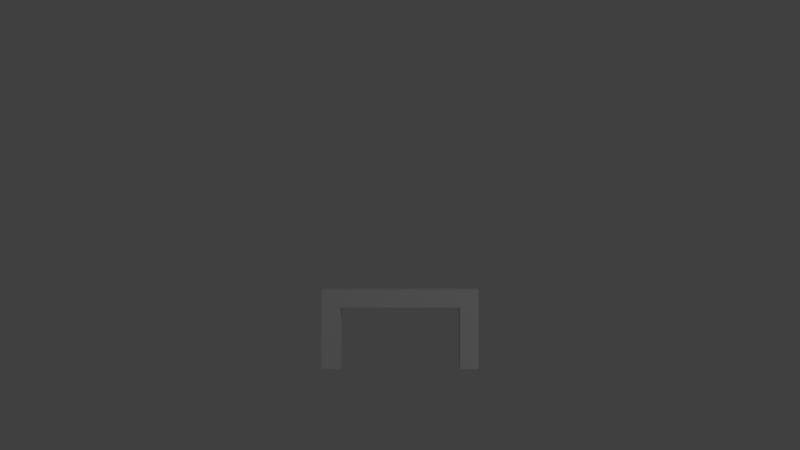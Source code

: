 # Source: staple.blend  (saved by Blender 2.78.0; exported with 4.5.12 LTS)
import bpy
from mathutils import Matrix  # noqa: F401  (used for matrix-valued properties, if any)

bpy.ops.wm.read_factory_settings(use_empty=True)
scene = bpy.context.scene
scene.name = 'Scene'

# ---- collections
col_collection_1 = bpy.data.collections.new('Collection 1'); scene.collection.children.link(col_collection_1)

# ---- materials (node trees are filled in below, after node groups)
mat_material = bpy.data.materials.new('Material')
mat_material.alpha_threshold = 0.0
mat_material.use_transparent_shadow = False
mat_material.roughness = 0.5
mat_material.specular_intensity = 0.3302
mat_material.line_color = (0.0, 0.0, 0.0, 1.0)

# ---- material node trees

# ---- world
world_world = bpy.data.worlds.new('World'); scene.world = world_world
world_world.color = (0.05088, 0.05088, 0.05088)
world_world.use_sun_shadow = False
world_world.sun_shadow_jitter_overblur = 0.0
world_world.cycles.sampling_method = 'MANUAL'

# ---- cameras
cam_camera = bpy.data.cameras.new('Camera')
cam_camera.clip_end = 100.0
cam_camera.lens = 35.0
cam_camera.sensor_width = 32.0
cam_camera.sensor_height = 18.0
cam_camera.ortho_scale = 7.314
cam_camera.dof.focus_distance = 0.0
cam_camera.dof.aperture_fstop = 128.0

# ---- lights
light_lamp = bpy.data.lights.new('Lamp', 'POINT')
light_lamp.transmission_factor = 0.0
light_lamp.cutoff_distance = 30.0
light_lamp.energy = 100.0
light_lamp.shadow_buffer_clip_start = 1.001
light_lamp.shadow_soft_size = 0.1
light_lamp.shadow_maximum_resolution = 0.006
light_lamp.use_absolute_resolution = True

# ---- meshes
me_cube = bpy.data.meshes.new('Cube')
me_cube.from_pydata([(1.0, 1.0, -1.0), (1.0, -1.0, -1.0), (-1.0, -1.0, -1.0), (-1.0, 1.0, -1.0), (1.0, 1.0, 0.5351), (1.0, -1.0, 0.5351), (-1.0, -1.0, 0.5351), (-1.0, 1.0, 0.5351), (1.0, -0.7657, -1.0), (-1.0, -0.7657, -1.0), (1.0, -0.7657, 0.5351), (-1.0, -0.7657, 0.5351), (-1.0, 0.7596, -1.0), (-1.0, 0.7596, 0.5351), (1.0, 0.7596, -1.0), (1.0, 0.7596, 0.5351), (1.0, -0.7657, 5.752), (1.0, -1.0, 5.752), (-1.0, -1.0, 5.752), (-1.0, -0.7657, 5.752), (1.0, 1.0, 5.749), (-1.0, 1.0, 5.749), (-1.0, 0.7596, 5.749), (1.0, 0.7596, 5.749)], [], [(8, 1, 2, 9), (11, 6, 18, 19), (8, 10, 5, 1), (1, 5, 6, 2), (12, 13, 7, 3), (4, 0, 3, 7), (2, 6, 11, 9), (14, 15, 10, 8), (15, 13, 11, 10), (14, 8, 9, 12), (0, 14, 12, 3), (7, 13, 22, 21), (0, 4, 15, 14), (9, 11, 13, 12), (16, 19, 18, 17), (10, 11, 19, 16), (6, 5, 17, 18), (5, 10, 16, 17), (20, 21, 22, 23), (4, 7, 21, 20), (13, 15, 23, 22), (15, 4, 20, 23)])
me_cube.materials.append(mat_material)
me_cube.use_remesh_preserve_volume = False
me_cube.use_remesh_preserve_attributes = False
me_cube.use_mirror_vertex_groups = False
me_cube.update()

# ---- objects
ob_cube = bpy.data.objects.new('Cube', me_cube)
ob_lamp = bpy.data.objects.new('Lamp', light_lamp)
ob_camera = bpy.data.objects.new('Camera', cam_camera)

# ---- transforms, parenting, visibility, modifiers, constraints
ob_cube.location = (0.0, 0.0, 0.0)
ob_cube.rotation_euler = (-3.821e-15, -3.142, 1.571)
ob_cube.scale = (0.08346, 0.5564, 0.08346)
ob_cube.lock_rotations_4d = False
ob_cube.empty_display_type = 'ARROWS'
ob_cube.lineart.crease_threshold = 0.0
ob_lamp.location = (4.076, -4.973, 2.818)
ob_lamp.rotation_euler = (0.6503, 0.05522, 1.866)
ob_lamp.lock_rotations_4d = False
ob_lamp.empty_display_type = 'ARROWS'
ob_lamp.color = (0.0, 0.0, 0.0, 0.0)
ob_lamp.lineart.crease_threshold = 0.0
ob_camera.location = (1.34e-16, -6.28, 0.539)
ob_camera.rotation_euler = (1.571, -0.0, 0.0)
ob_camera.scale = (1.0, 1.0, 1.0)
ob_camera.lock_rotations_4d = False
ob_camera.empty_display_type = 'ARROWS'
ob_camera.color = (0.0, 0.0, 0.0, 0.0)
ob_camera.display_type = 'WIRE'
ob_camera.lineart.crease_threshold = 0.0

# ---- collection membership
col_collection_1.objects.link(ob_cube)
col_collection_1.objects.link(ob_lamp)
col_collection_1.objects.link(ob_camera)

# ---- scene / render settings (as saved in the file)
scene.camera = ob_camera
scene.frame_start = 1; scene.frame_end = 250; scene.frame_set(1)
scene.render.engine = 'BLENDER_EEVEE_NEXT'
scene.render.resolution_percentage = 50
scene.render.dither_intensity = 0.0
scene.cycles.use_denoising = False
scene.cycles.samples = 128
scene.cycles.sampling_pattern = 'TABULATED_SOBOL'
scene.cycles.light_sampling_threshold = 0.0
scene.cycles.use_adaptive_sampling = False
scene.cycles.use_light_tree = False
scene.cycles.blur_glossy = 0.0
scene.cycles.sample_clamp_indirect = 0.0
scene.view_settings.view_transform = 'Standard'
bpy.context.view_layer.update()
